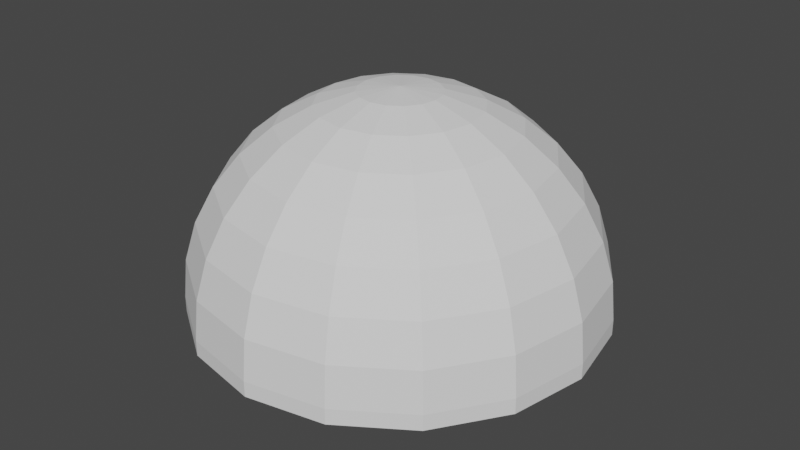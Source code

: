 # Source: Arena.blend  (saved by Blender 2.81.16; exported with 4.5.12 LTS)
import bpy
from mathutils import Matrix  # noqa: F401  (used for matrix-valued properties, if any)

bpy.ops.wm.read_factory_settings(use_empty=True)
scene = bpy.context.scene
scene.name = 'Scene'

# ---- collections
col_collection = bpy.data.collections.new('Collection'); scene.collection.children.link(col_collection)

# ---- world
world_world = bpy.data.worlds.new('World'); scene.world = world_world
world_world.use_nodes = True; world_world.node_tree.nodes.clear()
_N = world_world.node_tree.nodes; _L = world_world.node_tree.links
n0 = _N.new('ShaderNodeOutputWorld'); n0.name = 'World Output'; n0.location = (300, 300)
n1 = _N.new('ShaderNodeBackground'); n1.name = 'Background'; n1.location = (10, 300)
n1.inputs[0].default_value = (0.05088, 0.05088, 0.05088, 1.0)
_L.new(n1.outputs[0], n0.inputs[0])
n0.is_active_output = True
world_world.color = (0.05088, 0.05088, 0.05088)
world_world.use_sun_shadow = False
world_world.sun_shadow_jitter_overblur = 0.0

# ---- meshes
me_sphere = bpy.data.meshes.new('Sphere')
me_sphere.from_pydata([(0.0, 0.1951, 1.057), (0.0, 0.7071, 0.7831), (0.0, 0.8315, 0.6315), (0.0, 0.9239, 0.4586), (0.0, 0.9808, 0.2711), (0.0, 1.0, 0.07596), (0.07466, 0.1802, 1.057), (0.1464, 0.3536, 0.9998), (0.2126, 0.5133, 0.9074), (0.2706, 0.6533, 0.7831), (0.3182, 0.7682, 0.6315), (0.3536, 0.8536, 0.4586), (0.3753, 0.9061, 0.2711), (0.3827, 0.9239, 0.07596), (0.1379, 0.1379, 1.057), (0.2706, 0.2706, 0.9998), (0.3928, 0.3928, 0.9074), (0.5, 0.5, 0.7831), (0.5879, 0.5879, 0.6315), (0.6533, 0.6533, 0.4586), (0.6935, 0.6935, 0.2711), (0.7071, 0.7071, 0.07596), (0.1802, 0.07466, 1.057), (0.3536, 0.1464, 0.9998), (0.5133, 0.2126, 0.9074), (0.6533, 0.2706, 0.7831), (0.7682, 0.3182, 0.6315), (0.8536, 0.3536, 0.4586), (0.9061, 0.3753, 0.2711), (0.9239, 0.3827, 0.07596), (0.1951, -3.452e-07, 1.057), (0.3827, -3.824e-07, 0.9998), (0.5556, -3.824e-07, 0.9074), (0.7071, -3.973e-07, 0.7831), (0.8315, -4.122e-07, 0.6315), (0.9239, -3.824e-07, 0.4586), (0.9808, -3.824e-07, 0.2711), (1.0, -4.42e-07, 0.07596), (0.1802, -0.07466, 1.057), (0.3536, -0.1464, 0.9998), (0.5133, -0.2126, 0.9074), (0.6533, -0.2706, 0.7831), (0.7682, -0.3182, 0.6315), (0.8536, -0.3536, 0.4586), (0.9061, -0.3753, 0.2711), (0.9239, -0.3827, 0.07596), (0.1379, -0.138, 1.057), (0.2706, -0.2706, 0.9998), (0.3928, -0.3928, 0.9074), (0.5, -0.5, 0.7831), (0.5879, -0.5879, 0.6315), (0.6533, -0.6533, 0.4586), (0.6935, -0.6935, 0.2711), (0.7071, -0.7071, 0.07596), (0.07466, -0.1802, 1.057), (0.1464, -0.3536, 0.9998), (0.2126, -0.5133, 0.9074), (0.2706, -0.6533, 0.7831), (0.3182, -0.7682, 0.6315), (0.3536, -0.8536, 0.4586), (0.3753, -0.9061, 0.2711), (0.3827, -0.9239, 0.07596), (-6.902e-08, -0.1951, 1.057), (-1.137e-07, -0.3827, 0.9998), (-1.435e-07, -0.5556, 0.9074), (-8.392e-08, -0.7071, 0.7831), (-2.329e-07, -0.8315, 0.6315), (-2.031e-07, -0.9239, 0.4586), (-1.435e-07, -0.9808, 0.2711), (-2.329e-07, -1.0, 0.07596), (-0.07466, -0.1802, 1.057), (-0.1464, -0.3536, 0.9998), (-0.2126, -0.5133, 0.9074), (-0.2706, -0.6533, 0.7831), (-0.3182, -0.7682, 0.6315), (-0.3536, -0.8536, 0.4586), (-0.3753, -0.9061, 0.2711), (-0.3827, -0.9239, 0.07596), (-0.1379, -0.138, 1.057), (-0.2706, -0.2706, 0.9998), (-0.3928, -0.3928, 0.9074), (-0.5, -0.5, 0.7831), (-0.5879, -0.5879, 0.6315), (-0.6533, -0.6533, 0.4586), (-0.6935, -0.6935, 0.2711), (-0.7071, -0.7071, 0.07596), (-3.01e-07, -4.505e-07, 1.076), (-0.1802, -0.07466, 1.057), (-0.3536, -0.1464, 0.9998), (-0.5133, -0.2126, 0.9074), (-0.6533, -0.2706, 0.7831), (-0.7682, -0.3182, 0.6315), (-0.8536, -0.3536, 0.4586), (-0.9061, -0.3753, 0.2711), (-0.9239, -0.3827, 0.07596), (-0.1951, -2.409e-07, 1.057), (-0.3827, -1.738e-07, 0.9998), (-0.5556, -6.951e-08, 0.9074), (-0.7071, -8.441e-08, 0.7831), (-0.8315, 9.441e-08, 0.6315), (-0.9239, 3.48e-08, 0.4586), (-0.9808, -5.461e-08, 0.2711), (-1.0, 6.46e-08, 0.07596), (-0.1802, 0.07466, 1.057), (-0.3536, 0.1464, 0.9998), (-0.5133, 0.2126, 0.9074), (-0.6533, 0.2706, 0.7831), (-0.7682, 0.3182, 0.6315), (-0.8536, 0.3536, 0.4586), (-0.9061, 0.3753, 0.2711), (-0.9239, 0.3827, 0.07596), (-0.1379, 0.1379, 1.057), (-0.2706, 0.2706, 0.9998), (-0.3928, 0.3928, 0.9074), (-0.5, 0.5, 0.7831), (-0.5879, 0.5879, 0.6315), (-0.6533, 0.6533, 0.4586), (-0.6935, 0.6935, 0.2711), (-0.7071, 0.7071, 0.07596), (-0.07466, 0.1802, 1.057), (-0.1464, 0.3536, 0.9998), (-0.2126, 0.5133, 0.9074), (-0.2706, 0.6533, 0.7831), (-0.3182, 0.7682, 0.6315), (-0.3536, 0.8536, 0.4586), (-0.3753, 0.9061, 0.2711), (-0.3827, 0.9239, 0.07596), (1.545e-07, 0.3827, 0.9998), (3.333e-07, 0.5556, 0.9074), (0.0, 1.0, 5.96e-08), (0.3827, 0.9239, 5.96e-08), (0.7071, 0.7071, 5.96e-08), (0.9239, 0.3827, 5.96e-08), (1.0, -4.42e-07, 5.96e-08), (0.9239, -0.3827, 5.96e-08), (0.7071, -0.7071, 5.96e-08), (0.3827, -0.9239, 5.96e-08), (-2.329e-07, -1.0, 5.96e-08), (-0.3827, -0.9239, 5.96e-08), (-0.7071, -0.7071, 5.96e-08), (-0.9239, -0.3827, 5.96e-08), (-1.0, 6.46e-08, 5.96e-08), (-0.9239, 0.3827, 5.96e-08), (-0.7071, 0.7071, 5.96e-08), (-0.3827, 0.9239, 5.96e-08), (0.003899, 0.009413, -0.2705), (8.039e-08, 0.01019, -0.2705), (0.007205, 0.007205, -0.2705), (0.009414, 0.003899, -0.2705), (0.01019, -2.11e-07, -0.2705), (0.009414, -0.003899, -0.2705), (0.007205, -0.007205, -0.2705), (0.003899, -0.009414, -0.2705), (7.801e-08, -0.01019, -0.2705), (-0.003899, -0.009414, -0.2705), (-0.007205, -0.007205, -0.2705), (-0.009414, -0.003899, -0.2705), (-0.01019, -2.058e-07, -0.2705), (-0.009414, 0.003899, -0.2705), (-0.007205, 0.007205, -0.2705), (-0.003899, 0.009413, -0.2705)], [], [(4, 3, 11, 12), (5, 4, 12, 13), (0, 86, 6), (127, 0, 6, 7), (128, 127, 7, 8), (1, 128, 8, 9), (2, 1, 9, 10), (3, 2, 10, 11), (11, 10, 18, 19), (12, 11, 19, 20), (13, 12, 20, 21), (6, 86, 14), (7, 6, 14, 15), (8, 7, 15, 16), (9, 8, 16, 17), (10, 9, 17, 18), (16, 15, 23, 24), (17, 16, 24, 25), (18, 17, 25, 26), (19, 18, 26, 27), (20, 19, 27, 28), (21, 20, 28, 29), (14, 86, 22), (15, 14, 22, 23), (28, 27, 35, 36), (29, 28, 36, 37), (22, 86, 30), (23, 22, 30, 31), (24, 23, 31, 32), (25, 24, 32, 33), (26, 25, 33, 34), (27, 26, 34, 35), (32, 31, 39, 40), (33, 32, 40, 41), (34, 33, 41, 42), (35, 34, 42, 43), (36, 35, 43, 44), (37, 36, 44, 45), (30, 86, 38), (31, 30, 38, 39), (44, 43, 51, 52), (45, 44, 52, 53), (38, 86, 46), (39, 38, 46, 47), (40, 39, 47, 48), (41, 40, 48, 49), (42, 41, 49, 50), (43, 42, 50, 51), (49, 48, 56, 57), (50, 49, 57, 58), (51, 50, 58, 59), (52, 51, 59, 60), (53, 52, 60, 61), (46, 86, 54), (47, 46, 54, 55), (48, 47, 55, 56), (61, 60, 68, 69), (54, 86, 62), (55, 54, 62, 63), (56, 55, 63, 64), (57, 56, 64, 65), (58, 57, 65, 66), (59, 58, 66, 67), (60, 59, 67, 68), (65, 64, 72, 73), (66, 65, 73, 74), (67, 66, 74, 75), (68, 67, 75, 76), (69, 68, 76, 77), (62, 86, 70), (63, 62, 70, 71), (64, 63, 71, 72), (77, 76, 84, 85), (70, 86, 78), (71, 70, 78, 79), (72, 71, 79, 80), (73, 72, 80, 81), (74, 73, 81, 82), (75, 74, 82, 83), (76, 75, 83, 84), (82, 81, 90, 91), (83, 82, 91, 92), (84, 83, 92, 93), (85, 84, 93, 94), (78, 86, 87), (79, 78, 87, 88), (80, 79, 88, 89), (81, 80, 89, 90), (88, 87, 95, 96), (89, 88, 96, 97), (90, 89, 97, 98), (91, 90, 98, 99), (92, 91, 99, 100), (93, 92, 100, 101), (94, 93, 101, 102), (87, 86, 95), (100, 99, 107, 108), (101, 100, 108, 109), (102, 101, 109, 110), (95, 86, 103), (96, 95, 103, 104), (97, 96, 104, 105), (98, 97, 105, 106), (99, 98, 106, 107), (104, 103, 111, 112), (105, 104, 112, 113), (106, 105, 113, 114), (107, 106, 114, 115), (108, 107, 115, 116), (109, 108, 116, 117), (110, 109, 117, 118), (103, 86, 111), (116, 115, 123, 124), (117, 116, 124, 125), (118, 117, 125, 126), (111, 86, 119), (112, 111, 119, 120), (113, 112, 120, 121), (114, 113, 121, 122), (115, 114, 122, 123), (121, 120, 127, 128), (122, 121, 128, 1), (123, 122, 1, 2), (124, 123, 2, 3), (125, 124, 3, 4), (126, 125, 4, 5), (119, 86, 0), (120, 119, 0, 127), (53, 61, 136, 135), (21, 29, 132, 131), (102, 110, 142, 141), (69, 77, 138, 137), (118, 126, 144, 143), (37, 45, 134, 133), (85, 94, 140, 139), (126, 5, 129, 144), (61, 69, 137, 136), (77, 85, 139, 138), (29, 37, 133, 132), (45, 53, 135, 134), (110, 118, 143, 142), (94, 102, 141, 140), (13, 21, 131, 130), (5, 13, 130, 129), (138, 139, 155, 154), (145, 147, 148, 149, 150, 151, 152, 153, 154, 155, 156, 157, 158, 159, 160, 146), (131, 132, 148, 147), (139, 140, 156, 155), (132, 133, 149, 148), (140, 141, 157, 156), (133, 134, 150, 149), (141, 142, 158, 157), (134, 135, 151, 150), (142, 143, 159, 158), (135, 136, 152, 151), (143, 144, 160, 159), (136, 137, 153, 152), (129, 130, 145, 146), (144, 129, 146, 160), (137, 138, 154, 153), (130, 131, 147, 145)])
_uv = me_sphere.uv_layers.new(name='UVMap')
_uv.uv.foreach_set('vector', [0.2505, 0.09595, 0.1827, 0.1065, 0.1559, 0.02119, 0.2221, 0.005349, 0.3176, 0.09238, 0.2505, 0.09595, 0.2221, 0.005349, 0.2886, 0.0, 0.5758, 0.2533, 0.5375, 0.1991, 0.5947, 0.2352, 0.6128, 0.3051, 0.5758, 0.2533, 0.5947, 0.2352, 0.6499, 0.2697, 0.6473, 0.3525, 0.6128, 0.3051, 0.6499, 0.2697, 0.7012, 0.3012, 0.6779, 0.3937, 0.6473, 0.3525, 0.7012, 0.3012, 0.7464, 0.3285, 0.1166, 0.1237, 0.05495, 0.1469, 0.03443, 0.08154, 0.0925, 0.04692, 0.1827, 0.1065, 0.1166, 0.1237, 0.0925, 0.04692, 0.1559, 0.02119, 0.8173, 0.4079, 0.8834, 0.4251, 0.8703, 0.5254, 0.8028, 0.5194, 0.7495, 0.3973, 0.8173, 0.4079, 0.8028, 0.5194, 0.7341, 0.5157, 0.6824, 0.3937, 0.7495, 0.3973, 0.7341, 0.5157, 0.6667, 0.5144, 0.5947, 0.2352, 0.5375, 0.1991, 0.6049, 0.2117, 0.6499, 0.2697, 0.5947, 0.2352, 0.6049, 0.2117, 0.67, 0.2236, 0.7012, 0.3012, 0.6499, 0.2697, 0.67, 0.2236, 0.7303, 0.2342, 0.9451, 0.4482, 1.0, 0.4764, 0.9913, 0.5435, 0.9339, 0.5336, 0.8834, 0.4251, 0.9451, 0.4482, 0.9339, 0.5336, 0.8703, 0.5254, 0.7303, 0.2342, 0.67, 0.2236, 0.67, 0.1736, 0.7303, 0.1616, 0.9339, 0.5336, 0.9913, 0.5435, 0.9913, 0.616, 0.9339, 0.6259, 0.8703, 0.5254, 0.9339, 0.5336, 0.9339, 0.6259, 0.8703, 0.6341, 0.8028, 0.5194, 0.8703, 0.5254, 0.8703, 0.6341, 0.8028, 0.6401, 0.7341, 0.5157, 0.8028, 0.5194, 0.8028, 0.6401, 0.7341, 0.6438, 0.6667, 0.5144, 0.7341, 0.5157, 0.7341, 0.6438, 0.6667, 0.6451, 0.6049, 0.2117, 0.5375, 0.1991, 0.6049, 0.1862, 0.67, 0.2236, 0.6049, 0.2117, 0.6049, 0.1862, 0.67, 0.1736, 0.7341, 0.6438, 0.8028, 0.6401, 0.8173, 0.7516, 0.7495, 0.7622, 0.6667, 0.6451, 0.7341, 0.6438, 0.7495, 0.7622, 0.6824, 0.7658, 0.6049, 0.1862, 0.5375, 0.1991, 0.5947, 0.1627, 0.67, 0.1736, 0.6049, 0.1862, 0.5947, 0.1627, 0.6499, 0.1274, 0.7303, 0.1616, 0.67, 0.1736, 0.6499, 0.1274, 0.7012, 0.09457, 0.9339, 0.6259, 0.9913, 0.616, 1.0, 0.6831, 0.9451, 0.7113, 0.8703, 0.6341, 0.9339, 0.6259, 0.9451, 0.7113, 0.8834, 0.7344, 0.8028, 0.6401, 0.8703, 0.6341, 0.8834, 0.7344, 0.8173, 0.7516, 0.7012, 0.09457, 0.6499, 0.1274, 0.6128, 0.09204, 0.6473, 0.04324, 0.7464, 0.06547, 0.7012, 0.09457, 0.6473, 0.04324, 0.6779, 0.0001344, 0.2408, 0.5825, 0.2989, 0.6171, 0.2784, 0.6825, 0.2167, 0.6593, 0.1775, 0.5568, 0.2408, 0.5825, 0.2167, 0.6593, 0.1507, 0.6421, 0.7495, 0.7622, 0.8173, 0.7516, 0.8441, 0.837, 0.7779, 0.8528, 0.6824, 0.7658, 0.7495, 0.7622, 0.7779, 0.8528, 0.7114, 0.8581, 0.5947, 0.1627, 0.5375, 0.1991, 0.5758, 0.1447, 0.6499, 0.1274, 0.5947, 0.1627, 0.5758, 0.1447, 0.6128, 0.09204, 0.08279, 0.6315, 0.1507, 0.6421, 0.1362, 0.7536, 0.06739, 0.7499, 0.01571, 0.628, 0.08279, 0.6315, 0.06739, 0.7499, 0.0, 0.7487, 0.5758, 0.1447, 0.5375, 0.1991, 0.5511, 0.1349, 0.6128, 0.09204, 0.5758, 0.1447, 0.5511, 0.1349, 0.5644, 0.07289, 0.6473, 0.04324, 0.6128, 0.09204, 0.5644, 0.07289, 0.577, 0.01543, 0.2784, 0.6825, 0.3333, 0.7106, 0.3246, 0.7777, 0.2673, 0.7678, 0.2167, 0.6593, 0.2784, 0.6825, 0.2673, 0.7678, 0.2036, 0.7597, 0.1507, 0.6421, 0.2167, 0.6593, 0.2036, 0.7597, 0.1362, 0.7536, 0.2673, 0.7678, 0.3246, 0.7777, 0.3246, 0.8503, 0.2673, 0.8602, 0.2036, 0.7597, 0.2673, 0.7678, 0.2673, 0.8602, 0.2036, 0.8683, 0.1362, 0.7536, 0.2036, 0.7597, 0.2036, 0.8683, 0.1362, 0.8743, 0.06739, 0.7499, 0.1362, 0.7536, 0.1362, 0.8743, 0.06739, 0.878, 0.0, 0.7487, 0.06739, 0.7499, 0.06739, 0.878, 0.0, 0.8793, 0.5511, 0.1349, 0.5375, 0.1991, 0.5243, 0.1349, 0.5644, 0.07289, 0.5511, 0.1349, 0.5243, 0.1349, 0.5119, 0.07286, 0.577, 0.01543, 0.5644, 0.07289, 0.5119, 0.07286, 0.5008, 0.0154, 0.0, 0.8793, 0.06739, 0.878, 0.08279, 0.9964, 0.01571, 1.0, 0.5243, 0.1349, 0.5375, 0.1991, 0.4996, 0.1446, 0.5119, 0.07286, 0.5243, 0.1349, 0.4996, 0.1446, 0.4635, 0.09196, 0.5008, 0.0154, 0.5119, 0.07286, 0.4635, 0.09196, 0.4305, 0.04313, 0.2673, 0.8602, 0.3246, 0.8503, 0.3333, 0.9173, 0.2784, 0.9455, 0.2036, 0.8683, 0.2673, 0.8602, 0.2784, 0.9455, 0.2167, 0.9687, 0.1362, 0.8743, 0.2036, 0.8683, 0.2167, 0.9687, 0.1507, 0.9858, 0.06739, 0.878, 0.1362, 0.8743, 0.1507, 0.9858, 0.08279, 0.9964, 0.4019, 0.0, 0.4305, 0.04313, 0.3766, 0.09441, 0.3333, 0.06527, 0.5742, 0.4407, 0.6322, 0.4753, 0.6117, 0.5406, 0.55, 0.5175, 0.5108, 0.4149, 0.5742, 0.4407, 0.55, 0.5175, 0.484, 0.5003, 0.4446, 0.3991, 0.5108, 0.4149, 0.484, 0.5003, 0.4161, 0.4897, 0.3781, 0.3937, 0.4446, 0.3991, 0.4161, 0.4897, 0.349, 0.4861, 0.4996, 0.1446, 0.5375, 0.1991, 0.4807, 0.1626, 0.4635, 0.09196, 0.4996, 0.1446, 0.4807, 0.1626, 0.4264, 0.1273, 0.4305, 0.04313, 0.4635, 0.09196, 0.4264, 0.1273, 0.3766, 0.09441, 0.349, 0.4861, 0.4161, 0.4897, 0.4007, 0.6081, 0.3333, 0.6068, 0.4807, 0.1626, 0.5375, 0.1991, 0.4705, 0.1862, 0.4264, 0.1273, 0.4807, 0.1626, 0.4705, 0.1862, 0.4063, 0.1735, 0.3766, 0.09441, 0.4264, 0.1273, 0.4063, 0.1735, 0.3475, 0.1614, 0.6117, 0.5406, 0.6667, 0.5688, 0.6579, 0.6358, 0.6006, 0.6259, 0.55, 0.5175, 0.6117, 0.5406, 0.6006, 0.6259, 0.537, 0.6178, 0.484, 0.5003, 0.55, 0.5175, 0.537, 0.6178, 0.4695, 0.6118, 0.4161, 0.4897, 0.484, 0.5003, 0.4695, 0.6118, 0.4007, 0.6081, 0.537, 0.6178, 0.6006, 0.6259, 0.6006, 0.7183, 0.537, 0.7264, 0.4695, 0.6118, 0.537, 0.6178, 0.537, 0.7264, 0.4695, 0.7325, 0.4007, 0.6081, 0.4695, 0.6118, 0.4695, 0.7325, 0.4007, 0.7362, 0.3333, 0.6068, 0.4007, 0.6081, 0.4007, 0.7362, 0.3333, 0.7375, 0.4705, 0.1862, 0.5375, 0.1991, 0.4705, 0.2116, 0.4063, 0.1735, 0.4705, 0.1862, 0.4705, 0.2116, 0.4063, 0.2234, 0.3475, 0.1614, 0.4063, 0.1735, 0.4063, 0.2234, 0.3475, 0.234, 0.6006, 0.6259, 0.6579, 0.6358, 0.6579, 0.7084, 0.6006, 0.7183, 0.4063, 0.2234, 0.4705, 0.2116, 0.4807, 0.2352, 0.4264, 0.2696, 0.3475, 0.234, 0.4063, 0.2234, 0.4264, 0.2696, 0.3766, 0.301, 0.6006, 0.7183, 0.6579, 0.7084, 0.6667, 0.7755, 0.6117, 0.8037, 0.537, 0.7264, 0.6006, 0.7183, 0.6117, 0.8037, 0.55, 0.8268, 0.4695, 0.7325, 0.537, 0.7264, 0.55, 0.8268, 0.484, 0.844, 0.4007, 0.7362, 0.4695, 0.7325, 0.484, 0.844, 0.4161, 0.8546, 0.3333, 0.7375, 0.4007, 0.7362, 0.4161, 0.8546, 0.349, 0.8581, 0.4705, 0.2116, 0.5375, 0.1991, 0.4807, 0.2352, 0.1559, 0.5356, 0.0925, 0.5099, 0.1166, 0.4331, 0.1827, 0.4502, 0.2221, 0.5514, 0.1559, 0.5356, 0.1827, 0.4502, 0.2505, 0.4608, 0.2886, 0.5568, 0.2221, 0.5514, 0.2505, 0.4608, 0.3176, 0.4644, 0.4807, 0.2352, 0.5375, 0.1991, 0.4996, 0.2532, 0.4264, 0.2696, 0.4807, 0.2352, 0.4996, 0.2532, 0.4635, 0.305, 0.3766, 0.301, 0.4264, 0.2696, 0.4635, 0.305, 0.4305, 0.3524, 0.3333, 0.3283, 0.3766, 0.301, 0.4305, 0.3524, 0.4019, 0.3936, 0.0925, 0.5099, 0.03443, 0.4752, 0.05495, 0.4099, 0.1166, 0.4331, 0.4635, 0.305, 0.4996, 0.2532, 0.5243, 0.263, 0.5119, 0.3241, 0.4305, 0.3524, 0.4635, 0.305, 0.5119, 0.3241, 0.5008, 0.3802, 0.05495, 0.4099, 0.0, 0.3817, 0.008725, 0.3147, 0.06605, 0.3246, 0.1166, 0.4331, 0.05495, 0.4099, 0.06605, 0.3246, 0.1297, 0.3327, 0.1827, 0.4502, 0.1166, 0.4331, 0.1297, 0.3327, 0.1972, 0.3387, 0.2505, 0.4608, 0.1827, 0.4502, 0.1972, 0.3387, 0.2659, 0.3425, 0.3176, 0.4644, 0.2505, 0.4608, 0.2659, 0.3425, 0.3333, 0.3437, 0.4996, 0.2532, 0.5375, 0.1991, 0.5243, 0.263, 0.1972, 0.3387, 0.1297, 0.3327, 0.1297, 0.2241, 0.1972, 0.218, 0.2659, 0.3425, 0.1972, 0.3387, 0.1972, 0.218, 0.2659, 0.2143, 0.3333, 0.3437, 0.2659, 0.3425, 0.2659, 0.2143, 0.3333, 0.2131, 0.5243, 0.263, 0.5375, 0.1991, 0.5511, 0.263, 0.5119, 0.3241, 0.5243, 0.263, 0.5511, 0.263, 0.5644, 0.3242, 0.5008, 0.3802, 0.5119, 0.3241, 0.5644, 0.3242, 0.577, 0.3802, 0.06605, 0.3246, 0.008725, 0.3147, 0.008725, 0.2421, 0.06605, 0.2322, 0.1297, 0.3327, 0.06605, 0.3246, 0.06605, 0.2322, 0.1297, 0.2241, 0.577, 0.3802, 0.5644, 0.3242, 0.6128, 0.3051, 0.6473, 0.3525, 0.06605, 0.2322, 0.008725, 0.2421, 4.189e-08, 0.175, 0.05495, 0.1469, 0.1297, 0.2241, 0.06605, 0.2322, 0.05495, 0.1469, 0.1166, 0.1237, 0.1972, 0.218, 0.1297, 0.2241, 0.1166, 0.1237, 0.1827, 0.1065, 0.2659, 0.2143, 0.1972, 0.218, 0.1827, 0.1065, 0.2505, 0.09595, 0.3333, 0.2131, 0.2659, 0.2143, 0.2505, 0.09595, 0.3176, 0.09238, 0.5511, 0.263, 0.5375, 0.1991, 0.5758, 0.2533, 0.5644, 0.3242, 0.5511, 0.263, 0.5758, 0.2533, 0.6128, 0.3051, 0.25, 0.6173, 0.25, 0.3827, 0.5, 0.3827, 0.5, 0.6173, 0.5, 0.6173, 0.5, 0.3827, 0.75, 0.3827, 0.75, 0.6173, 0.25, 0.0, 0.25, 0.1659, 0.0, 0.1659, 9.808e-08, 0.0, 0.25, 0.1659, 0.25, 0.0, 0.5, 0.0, 0.5, 0.1659, 0.25, 0.3827, 0.25, 0.6173, 9.808e-08, 0.6173, 0.0, 0.3827, 0.5, 0.1659, 0.5, 0.0, 0.75, 3.584e-08, 0.75, 0.1659, 0.75, 0.4514, 0.75, 0.2168, 1.0, 0.2168, 1.0, 0.4514, 0.25, 0.6173, 0.25, 0.8341, 1.471e-07, 0.8341, 9.808e-08, 0.6173, 0.25, 0.3827, 0.25, 0.1659, 0.5, 0.1659, 0.5, 0.3827, 0.75, 0.6682, 0.75, 0.4514, 1.0, 0.4514, 1.0, 0.6682, 0.5, 0.3827, 0.5, 0.1659, 0.75, 0.1659, 0.75, 0.3827, 0.25, 0.8341, 0.25, 0.6173, 0.5, 0.6173, 0.5, 0.8341, 0.25, 0.1659, 0.25, 0.3827, 0.0, 0.3827, 0.0, 0.1659, 0.75, 0.2168, 0.75, 0.0, 1.0, 0.0, 1.0, 0.2168, 0.5, 0.8341, 0.5, 0.6173, 0.75, 0.6173, 0.75, 0.8341, 0.25, 0.8341, 0.25, 1.0, 1.349e-07, 1.0, 1.471e-07, 0.8341, 6.077e-08, 0.4005, 0.07612, 0.2168, 0.4957, 0.4971, 0.4949, 0.499, 0.5051, 0.501, 0.5043, 0.5029, 0.5029, 0.5043, 0.501, 0.5051, 0.499, 0.5051, 0.4971, 0.5043, 0.4957, 0.5029, 0.4949, 0.501, 0.4949, 0.499, 0.4957, 0.4971, 0.4971, 0.4957, 0.499, 0.4949, 0.501, 0.4949, 0.5029, 0.4957, 0.5043, 0.4971, 0.5051, 0.499, 0.9239, 0.7832, 0.7832, 0.9239, 0.5029, 0.5043, 0.5043, 0.5029, 0.07612, 0.2168, 0.2168, 0.07612, 0.4971, 0.4957, 0.4957, 0.4971, 0.7832, 0.9239, 0.5995, 1.0, 0.501, 0.5051, 0.5029, 0.5043, 0.2168, 0.07612, 0.4005, 0.0, 0.499, 0.4949, 0.4971, 0.4957, 0.5995, 1.0, 0.4005, 1.0, 0.499, 0.5051, 0.501, 0.5051, 0.4005, 0.0, 0.5995, 6.077e-08, 0.501, 0.4949, 0.499, 0.4949, 0.4005, 1.0, 0.2168, 0.9239, 0.4971, 0.5043, 0.499, 0.5051, 0.5995, 6.077e-08, 0.7832, 0.07612, 0.5029, 0.4957, 0.501, 0.4949, 0.2168, 0.9239, 0.07612, 0.7832, 0.4957, 0.5029, 0.4971, 0.5043, 0.7832, 0.07612, 0.9239, 0.2168, 0.5043, 0.4971, 0.5029, 0.4957, 0.07612, 0.7832, 0.0, 0.5995, 0.4949, 0.501, 0.4957, 0.5029, 1.0, 0.4005, 1.0, 0.5995, 0.5051, 0.501, 0.5051, 0.499, 0.9239, 0.2168, 1.0, 0.4005, 0.5051, 0.499, 0.5043, 0.4971, 0.0, 0.5995, 6.077e-08, 0.4005, 0.4949, 0.499, 0.4949, 0.501, 1.0, 0.5995, 0.9239, 0.7832, 0.5043, 0.5029, 0.5051, 0.501])
me_sphere.use_remesh_fix_poles = True
me_sphere.use_remesh_preserve_attributes = False
me_sphere.use_mirror_vertex_groups = False
me_sphere.update()

# ---- objects
ob_sphere = bpy.data.objects.new('Sphere', me_sphere)

# ---- transforms, parenting, visibility, modifiers, constraints
ob_sphere.location = (0.0, 0.0, 0.0)
ob_sphere.lineart.crease_threshold = 0.0

# ---- collection membership
col_collection.objects.link(ob_sphere)

# ---- scene / render settings (as saved in the file)
scene.frame_start = 1; scene.frame_end = 250; scene.frame_set(1)
scene.render.engine = 'BLENDER_EEVEE_NEXT'
scene.cycles.use_denoising = False
scene.cycles.samples = 128
scene.cycles.sampling_pattern = 'TABULATED_SOBOL'
scene.cycles.use_adaptive_sampling = False
scene.cycles.use_light_tree = False
scene.view_settings.view_transform = 'Filmic'
bpy.context.view_layer.update()

# ---- added for rendering (the .blend has no active camera and no usable light): camera, sun
cam_auto = bpy.data.cameras.new('AutoCamera')
cam_auto.lens = 50.0
cam_auto.sensor_width = 36.0
cam_auto.clip_end = 1000.0
ob_auto_camera = bpy.data.objects.new('AutoCamera', cam_auto)
scene.collection.objects.link(ob_auto_camera)
ob_auto_camera.location = (2.89833, -3.478, 2.72139)
ob_auto_camera.rotation_euler = (1.09748, -7.21219e-08, 0.694738)
scene.camera = ob_auto_camera
light_auto_sun = bpy.data.lights.new('AutoSun', 'SUN')
light_auto_sun.energy = 3.0
light_auto_sun.angle = 0.0523599
ob_auto_sun = bpy.data.objects.new('AutoSun', light_auto_sun)
scene.collection.objects.link(ob_auto_sun)
ob_auto_sun.rotation_euler = (0.872665, 0.174533, 0.523599)
bpy.context.view_layer.update()
